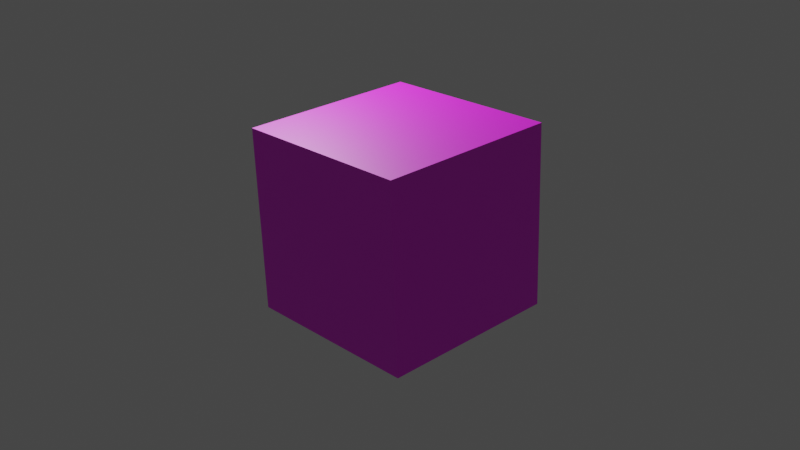 # Source: box.blend  (saved by Blender 2.83.19; exported with 4.5.12 LTS)
import bpy
from mathutils import Matrix  # noqa: F401  (used for matrix-valued properties, if any)

bpy.ops.wm.read_factory_settings(use_empty=True)
scene = bpy.context.scene
scene.name = 'Scene'

# ---- collections
col_collection = bpy.data.collections.new('Collection'); scene.collection.children.link(col_collection)

# ---- images (referenced by path relative to the original .blend; pixels are not part of the script)
import os
ASSET_DIR = os.environ.get("B2B_ASSET_DIR", "")  # directory of the original .blend (textures are referenced by path, not embedded)
HERE = os.path.dirname(os.path.abspath(__file__))  # packed textures are extracted next to this script under _unpacked/

def load_image(name, relpath, width, height, colorspace="sRGB"):
    """Load a texture the original file referenced (path relative to the .blend, or extracted next to this script)."""
    p = next((c for c in (os.path.join(HERE, relpath), os.path.join(ASSET_DIR, relpath)) if relpath and os.path.exists(c)), "")
    if p:
        img = bpy.data.images.load(p, check_existing=True)
        img.name = name
    else:  # same state as the original file: an image datablock whose file is absent (Cycles renders it pink)
        img = bpy.data.images.new(name, width, height)
        img.source = "FILE"
        img.filepath = "//" + (relpath or name)
    img.colorspace_settings.name = colorspace
    return img
img_box_diffuse_png_001 = load_image('box_diffuse.png.001', 'box_diffuse.png', 1024, 1024, 'sRGB')
img_box_specular_png_001 = load_image('box_specular.png.001', 'box_specular.png', 1024, 1024, 'sRGB')

# ---- materials (node trees are filled in below, after node groups)
mat_material_001 = bpy.data.materials.new('Material.001')
mat_material_001.use_transparent_shadow = False

# ---- material node trees
mat_material_001.use_nodes = True; mat_material_001.node_tree.nodes.clear()
_N = mat_material_001.node_tree.nodes; _L = mat_material_001.node_tree.links
n0 = _N.new('ShaderNodeBsdfPrincipled'); n0.name = 'Principled BSDF'; n0.location = (10, 300)
n0.distribution = 'GGX'
n0.subsurface_method = 'BURLEY'
n0.inputs[3].default_value = 1.45
n0.inputs[27].default_value = (0.0, 0.0, 0.0, 1.0)
n0.inputs[28].default_value = 1.0
n1 = _N.new('ShaderNodeOutputMaterial'); n1.name = 'Material Output'; n1.location = (300, 300)
n2 = _N.new('ShaderNodeTexImage'); n2.name = 'Image Texture'; n2.location = (-280, 280)
n2.image = img_box_diffuse_png_001
n3 = _N.new('ShaderNodeTexImage'); n3.name = 'Image Texture.001'; n3.location = (-280, 200)
n3.image = img_box_specular_png_001
_L.new(n0.outputs[0], n1.inputs[0])
_L.new(n2.outputs[0], n0.inputs[0])
_L.new(n3.outputs[1], n0.inputs[13])
n1.is_active_output = True

# ---- world
world_world = bpy.data.worlds.new('World'); scene.world = world_world
world_world.use_nodes = True; world_world.node_tree.nodes.clear()
_N = world_world.node_tree.nodes; _L = world_world.node_tree.links
n0 = _N.new('ShaderNodeOutputWorld'); n0.name = 'World Output'; n0.location = (300, 300)
n1 = _N.new('ShaderNodeBackground'); n1.name = 'Background'; n1.location = (10, 300)
n1.inputs[0].default_value = (0.05088, 0.05088, 0.05088, 1.0)
_L.new(n1.outputs[0], n0.inputs[0])
n0.is_active_output = True
world_world.color = (0.05088, 0.05088, 0.05088)
world_world.use_sun_shadow = False
world_world.sun_shadow_jitter_overblur = 0.0

# ---- cameras
cam_camera = bpy.data.cameras.new('Camera')
cam_camera.clip_end = 100.0
cam_camera.ortho_scale = 7.314

# ---- lights
light_light = bpy.data.lights.new('Light', 'POINT')
light_light.transmission_factor = 0.0
light_light.energy = 1000.0
light_light.shadow_soft_size = 0.1
light_light.shadow_maximum_resolution = 0.006
light_light.use_absolute_resolution = True

# ---- meshes
me_cube_001 = bpy.data.meshes.new('Cube.001')
me_cube_001.from_pydata([(-1.0, -1.0, -1.0), (-1.0, -1.0, 1.0), (-1.0, 1.0, -1.0), (-1.0, 1.0, 1.0), (1.0, -1.0, -1.0), (1.0, -1.0, 1.0), (1.0, 1.0, -1.0), (1.0, 1.0, 1.0)], [], [(0, 1, 3, 2), (2, 3, 7, 6), (6, 7, 5, 4), (4, 5, 1, 0), (2, 6, 4, 0), (7, 3, 1, 5)])
_uv = me_cube_001.uv_layers.new(name='UVMap')
_uv.uv.foreach_set('vector', [0.3325, -2.284e-05, 0.6663, -2.284e-05, 0.6663, 0.2504, 0.3325, 0.2504, 0.3325, 0.2504, 0.6663, 0.2504, 0.6663, 0.5005, 0.3325, 0.5005, 0.3325, 0.5005, 0.6663, 0.5005, 0.6663, 0.7506, 0.3325, 0.7506, 0.3325, 0.7506, 0.6663, 0.7506, 0.6663, 1.0, 0.3325, 1.0, 0.0001618, 0.5005, 0.3325, 0.5005, 0.3325, 0.7506, 0.0001618, 0.7506, 0.6663, 0.5005, 0.9993, 0.5005, 0.9993, 0.7506, 0.6663, 0.7506])
me_cube_001.materials.append(mat_material_001)
me_cube_001.use_remesh_fix_poles = True
me_cube_001.use_remesh_preserve_attributes = False
me_cube_001.use_mirror_vertex_groups = False
me_cube_001.update()

# ---- objects
ob_light = bpy.data.objects.new('Light', light_light)
ob_camera = bpy.data.objects.new('Camera', cam_camera)
ob_cube = bpy.data.objects.new('Cube', me_cube_001)

# ---- transforms, parenting, visibility, modifiers, constraints
ob_light.location = (-3.163, 0.6699, 4.265)
ob_light.rotation_euler = (0.6503, 0.05522, 1.866)
ob_light.lock_rotations_4d = False
ob_light.empty_display_type = 'ARROWS'
ob_light.color = (0.0, 0.0, 0.0, 0.0)
ob_light.lineart.crease_threshold = 0.0
ob_camera.location = (7.359, -6.926, 4.958)
ob_camera.rotation_euler = (1.109, 0.0, 0.8149)
ob_camera.lock_rotations_4d = False
ob_camera.empty_display_type = 'ARROWS'
ob_camera.color = (0.0, 0.0, 0.0, 0.0)
ob_camera.display_type = 'WIRE'
ob_camera.lineart.crease_threshold = 0.0
ob_cube.location = (0.0, 0.0, 0.0)
ob_cube.rotation_euler = (0.0, -11.04, 0.0)
ob_cube.lineart.crease_threshold = 0.0

# ---- collection membership
col_collection.objects.link(ob_light)
col_collection.objects.link(ob_camera)
col_collection.objects.link(ob_cube)

# ---- scene / render settings (as saved in the file)
scene.camera = ob_camera
scene.frame_start = 1; scene.frame_end = 250; scene.frame_set(1)
scene.render.engine = 'BLENDER_EEVEE_NEXT'
scene.cycles.shading_system = True
scene.cycles.use_denoising = False
scene.cycles.samples = 128
scene.cycles.sampling_pattern = 'TABULATED_SOBOL'
scene.cycles.use_adaptive_sampling = False
scene.cycles.use_light_tree = False
scene.view_settings.view_transform = 'Filmic'
bpy.context.view_layer.update()
